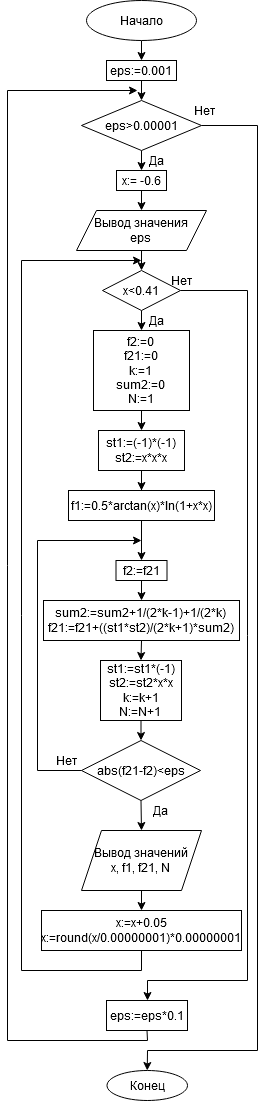

The diagram above was exported from draw.io. Its source (the exported page's mxGraphModel, read from the mxfile embedded in the PNG):
<mxGraphModel dx="1730" dy="912" grid="1" gridSize="10" guides="1" tooltips="1" connect="1" arrows="1" fold="1" page="1" pageScale="1" pageWidth="827" pageHeight="1169" math="0" shadow="0">
  <root>
    <mxCell id="0" />
    <mxCell id="1" parent="0" />
    <mxCell id="YeenztP3ng9kSYWtIB8d-4" style="edgeStyle=orthogonalEdgeStyle;rounded=0;orthogonalLoop=1;jettySize=auto;html=1;exitX=0.5;exitY=1;exitDx=0;exitDy=0;entryX=0.5;entryY=0;entryDx=0;entryDy=0;" edge="1" parent="1" source="YeenztP3ng9kSYWtIB8d-1" target="YeenztP3ng9kSYWtIB8d-3">
      <mxGeometry relative="1" as="geometry" />
    </mxCell>
    <mxCell id="YeenztP3ng9kSYWtIB8d-1" value="Начало" style="ellipse;whiteSpace=wrap;html=1;" vertex="1" parent="1">
      <mxGeometry x="359" width="110" height="40" as="geometry" />
    </mxCell>
    <mxCell id="YeenztP3ng9kSYWtIB8d-8" style="edgeStyle=orthogonalEdgeStyle;rounded=0;orthogonalLoop=1;jettySize=auto;html=1;exitX=0.5;exitY=1;exitDx=0;exitDy=0;entryX=0.5;entryY=0;entryDx=0;entryDy=0;" edge="1" parent="1" source="YeenztP3ng9kSYWtIB8d-3" target="YeenztP3ng9kSYWtIB8d-7">
      <mxGeometry relative="1" as="geometry" />
    </mxCell>
    <mxCell id="YeenztP3ng9kSYWtIB8d-3" value="eps:=0.001" style="rounded=0;whiteSpace=wrap;html=1;" vertex="1" parent="1">
      <mxGeometry x="379" y="60" width="70" height="20" as="geometry" />
    </mxCell>
    <mxCell id="YeenztP3ng9kSYWtIB8d-10" style="edgeStyle=orthogonalEdgeStyle;rounded=0;orthogonalLoop=1;jettySize=auto;html=1;exitX=0.5;exitY=1;exitDx=0;exitDy=0;entryX=0.5;entryY=0;entryDx=0;entryDy=0;" edge="1" parent="1" source="YeenztP3ng9kSYWtIB8d-7" target="YeenztP3ng9kSYWtIB8d-9">
      <mxGeometry relative="1" as="geometry" />
    </mxCell>
    <mxCell id="YeenztP3ng9kSYWtIB8d-44" style="edgeStyle=none;rounded=0;orthogonalLoop=1;jettySize=auto;html=1;exitX=1;exitY=0.5;exitDx=0;exitDy=0;" edge="1" parent="1" source="YeenztP3ng9kSYWtIB8d-7" target="YeenztP3ng9kSYWtIB8d-47">
      <mxGeometry relative="1" as="geometry">
        <mxPoint x="420" y="1070" as="targetPoint" />
        <Array as="points">
          <mxPoint x="530" y="125" />
          <mxPoint x="530" y="1050" />
          <mxPoint x="420" y="1050" />
        </Array>
      </mxGeometry>
    </mxCell>
    <mxCell id="YeenztP3ng9kSYWtIB8d-7" value="eps&amp;gt;0.00001" style="rhombus;whiteSpace=wrap;html=1;" vertex="1" parent="1">
      <mxGeometry x="354" y="100" width="120" height="50" as="geometry" />
    </mxCell>
    <mxCell id="YeenztP3ng9kSYWtIB8d-13" style="edgeStyle=orthogonalEdgeStyle;rounded=0;orthogonalLoop=1;jettySize=auto;html=1;exitX=0.5;exitY=1;exitDx=0;exitDy=0;entryX=0.5;entryY=0;entryDx=0;entryDy=0;" edge="1" parent="1" source="YeenztP3ng9kSYWtIB8d-9" target="YeenztP3ng9kSYWtIB8d-12">
      <mxGeometry relative="1" as="geometry" />
    </mxCell>
    <mxCell id="YeenztP3ng9kSYWtIB8d-9" value="x:= -0.6" style="rounded=0;whiteSpace=wrap;html=1;" vertex="1" parent="1">
      <mxGeometry x="389" y="170" width="50" height="20" as="geometry" />
    </mxCell>
    <mxCell id="YeenztP3ng9kSYWtIB8d-11" value="Да" style="text;html=1;strokeColor=none;fillColor=none;align=center;verticalAlign=middle;whiteSpace=wrap;rounded=0;" vertex="1" parent="1">
      <mxGeometry x="409" y="150" width="40" height="20" as="geometry" />
    </mxCell>
    <mxCell id="YeenztP3ng9kSYWtIB8d-15" style="edgeStyle=orthogonalEdgeStyle;rounded=0;orthogonalLoop=1;jettySize=auto;html=1;exitX=0.5;exitY=1;exitDx=0;exitDy=0;entryX=0.5;entryY=0;entryDx=0;entryDy=0;" edge="1" parent="1" source="YeenztP3ng9kSYWtIB8d-12" target="YeenztP3ng9kSYWtIB8d-14">
      <mxGeometry relative="1" as="geometry" />
    </mxCell>
    <mxCell id="YeenztP3ng9kSYWtIB8d-12" value="&lt;div&gt;Вывод значения&lt;/div&gt;&lt;div&gt;eps&lt;br&gt; &lt;/div&gt;" style="shape=parallelogram;perimeter=parallelogramPerimeter;whiteSpace=wrap;html=1;fixedSize=1;" vertex="1" parent="1">
      <mxGeometry x="349" y="210" width="130" height="40" as="geometry" />
    </mxCell>
    <mxCell id="YeenztP3ng9kSYWtIB8d-17" style="edgeStyle=orthogonalEdgeStyle;rounded=0;orthogonalLoop=1;jettySize=auto;html=1;exitX=0.5;exitY=1;exitDx=0;exitDy=0;entryX=0.5;entryY=0;entryDx=0;entryDy=0;" edge="1" parent="1" source="YeenztP3ng9kSYWtIB8d-14" target="YeenztP3ng9kSYWtIB8d-16">
      <mxGeometry relative="1" as="geometry" />
    </mxCell>
    <mxCell id="YeenztP3ng9kSYWtIB8d-41" style="rounded=0;orthogonalLoop=1;jettySize=auto;html=1;exitX=1;exitY=0.5;exitDx=0;exitDy=0;" edge="1" parent="1" source="YeenztP3ng9kSYWtIB8d-14">
      <mxGeometry relative="1" as="geometry">
        <mxPoint x="420" y="1000" as="targetPoint" />
        <Array as="points">
          <mxPoint x="520" y="290" />
          <mxPoint x="520" y="980" />
          <mxPoint x="420" y="980" />
        </Array>
      </mxGeometry>
    </mxCell>
    <mxCell id="YeenztP3ng9kSYWtIB8d-14" value="x&amp;lt;0.41" style="rhombus;whiteSpace=wrap;html=1;" vertex="1" parent="1">
      <mxGeometry x="375" y="270" width="78" height="40" as="geometry" />
    </mxCell>
    <mxCell id="YeenztP3ng9kSYWtIB8d-20" style="edgeStyle=orthogonalEdgeStyle;rounded=0;orthogonalLoop=1;jettySize=auto;html=1;exitX=0.5;exitY=1;exitDx=0;exitDy=0;entryX=0.5;entryY=0;entryDx=0;entryDy=0;" edge="1" parent="1" source="YeenztP3ng9kSYWtIB8d-16" target="YeenztP3ng9kSYWtIB8d-19">
      <mxGeometry relative="1" as="geometry" />
    </mxCell>
    <mxCell id="YeenztP3ng9kSYWtIB8d-16" value="&lt;div&gt;f2:=0&lt;/div&gt;&lt;div&gt;f21:=0&lt;/div&gt;&lt;div&gt;k:=1&lt;/div&gt;&lt;div&gt;sum2:=0&lt;br&gt;&lt;/div&gt;&lt;div&gt;N:=1&lt;br&gt;&lt;/div&gt;" style="rounded=0;whiteSpace=wrap;html=1;" vertex="1" parent="1">
      <mxGeometry x="366" y="330" width="96" height="80" as="geometry" />
    </mxCell>
    <mxCell id="YeenztP3ng9kSYWtIB8d-18" value="&lt;div&gt;Да&lt;/div&gt;" style="text;html=1;strokeColor=none;fillColor=none;align=center;verticalAlign=middle;whiteSpace=wrap;rounded=0;" vertex="1" parent="1">
      <mxGeometry x="409" y="310" width="40" height="20" as="geometry" />
    </mxCell>
    <mxCell id="YeenztP3ng9kSYWtIB8d-22" style="edgeStyle=orthogonalEdgeStyle;rounded=0;orthogonalLoop=1;jettySize=auto;html=1;exitX=0.5;exitY=1;exitDx=0;exitDy=0;" edge="1" parent="1" source="YeenztP3ng9kSYWtIB8d-19" target="YeenztP3ng9kSYWtIB8d-21">
      <mxGeometry relative="1" as="geometry" />
    </mxCell>
    <mxCell id="YeenztP3ng9kSYWtIB8d-19" value="&lt;div&gt;st1:=(-1)*(-1)&lt;/div&gt;&lt;div&gt;st2:=x*x*x&lt;br&gt;&lt;/div&gt;" style="rounded=0;whiteSpace=wrap;html=1;" vertex="1" parent="1">
      <mxGeometry x="371" y="430" width="86" height="40" as="geometry" />
    </mxCell>
    <mxCell id="YeenztP3ng9kSYWtIB8d-25" style="edgeStyle=orthogonalEdgeStyle;rounded=0;orthogonalLoop=1;jettySize=auto;html=1;exitX=0.5;exitY=1;exitDx=0;exitDy=0;entryX=0.5;entryY=0;entryDx=0;entryDy=0;" edge="1" parent="1" source="YeenztP3ng9kSYWtIB8d-21" target="YeenztP3ng9kSYWtIB8d-23">
      <mxGeometry relative="1" as="geometry" />
    </mxCell>
    <mxCell id="YeenztP3ng9kSYWtIB8d-21" value="f1:=0.5*arctan(x)*ln(1+x*x)" style="rounded=0;whiteSpace=wrap;html=1;" vertex="1" parent="1">
      <mxGeometry x="341" y="490" width="146" height="30" as="geometry" />
    </mxCell>
    <mxCell id="YeenztP3ng9kSYWtIB8d-26" style="edgeStyle=orthogonalEdgeStyle;rounded=0;orthogonalLoop=1;jettySize=auto;html=1;exitX=0.5;exitY=1;exitDx=0;exitDy=0;entryX=0.5;entryY=0;entryDx=0;entryDy=0;" edge="1" parent="1" source="YeenztP3ng9kSYWtIB8d-23" target="YeenztP3ng9kSYWtIB8d-24">
      <mxGeometry relative="1" as="geometry" />
    </mxCell>
    <mxCell id="YeenztP3ng9kSYWtIB8d-23" value="f2:=f21" style="rounded=0;whiteSpace=wrap;html=1;" vertex="1" parent="1">
      <mxGeometry x="388.5" y="560" width="51" height="20" as="geometry" />
    </mxCell>
    <mxCell id="YeenztP3ng9kSYWtIB8d-28" style="edgeStyle=orthogonalEdgeStyle;rounded=0;orthogonalLoop=1;jettySize=auto;html=1;exitX=0.5;exitY=1;exitDx=0;exitDy=0;entryX=0.5;entryY=0;entryDx=0;entryDy=0;" edge="1" parent="1" source="YeenztP3ng9kSYWtIB8d-24" target="YeenztP3ng9kSYWtIB8d-27">
      <mxGeometry relative="1" as="geometry" />
    </mxCell>
    <mxCell id="YeenztP3ng9kSYWtIB8d-24" value="&lt;div&gt;sum2:=sum2+1/(2*k-1)+1/(2*k)&lt;/div&gt;&lt;div&gt;f21:=f21+((st1*st2)/(2*k+1)*sum2)&lt;br&gt;&lt;/div&gt;" style="rounded=0;whiteSpace=wrap;html=1;" vertex="1" parent="1">
      <mxGeometry x="316" y="600" width="196" height="40" as="geometry" />
    </mxCell>
    <mxCell id="YeenztP3ng9kSYWtIB8d-30" style="edgeStyle=orthogonalEdgeStyle;rounded=0;orthogonalLoop=1;jettySize=auto;html=1;exitX=0.5;exitY=1;exitDx=0;exitDy=0;entryX=0.5;entryY=0;entryDx=0;entryDy=0;" edge="1" parent="1" source="YeenztP3ng9kSYWtIB8d-27" target="YeenztP3ng9kSYWtIB8d-29">
      <mxGeometry relative="1" as="geometry" />
    </mxCell>
    <mxCell id="YeenztP3ng9kSYWtIB8d-27" value="&lt;div&gt;st1:=st1*(-1)&lt;/div&gt;&lt;div&gt;st2:=st2*x*x&lt;/div&gt;&lt;div&gt;k:=k+1&lt;/div&gt;&lt;div&gt;N:=N+1&lt;br&gt;&lt;/div&gt;" style="rounded=0;whiteSpace=wrap;html=1;" vertex="1" parent="1">
      <mxGeometry x="373" y="660" width="81" height="60" as="geometry" />
    </mxCell>
    <mxCell id="YeenztP3ng9kSYWtIB8d-31" style="edgeStyle=orthogonalEdgeStyle;rounded=0;orthogonalLoop=1;jettySize=auto;html=1;exitX=0;exitY=0.5;exitDx=0;exitDy=0;" edge="1" parent="1" source="YeenztP3ng9kSYWtIB8d-29">
      <mxGeometry relative="1" as="geometry">
        <mxPoint x="414" y="540" as="targetPoint" />
        <Array as="points">
          <mxPoint x="310" y="770" />
          <mxPoint x="310" y="540" />
        </Array>
      </mxGeometry>
    </mxCell>
    <mxCell id="YeenztP3ng9kSYWtIB8d-36" style="edgeStyle=orthogonalEdgeStyle;rounded=0;orthogonalLoop=1;jettySize=auto;html=1;exitX=0.5;exitY=1;exitDx=0;exitDy=0;entryX=0.5;entryY=0;entryDx=0;entryDy=0;" edge="1" parent="1" source="YeenztP3ng9kSYWtIB8d-29" target="YeenztP3ng9kSYWtIB8d-35">
      <mxGeometry relative="1" as="geometry" />
    </mxCell>
    <mxCell id="YeenztP3ng9kSYWtIB8d-29" value="abs(f21-f2)&amp;lt;eps" style="rhombus;whiteSpace=wrap;html=1;" vertex="1" parent="1">
      <mxGeometry x="354" y="740" width="119" height="60" as="geometry" />
    </mxCell>
    <mxCell id="YeenztP3ng9kSYWtIB8d-32" value="Нет" style="text;html=1;strokeColor=none;fillColor=none;align=center;verticalAlign=middle;whiteSpace=wrap;rounded=0;" vertex="1" parent="1">
      <mxGeometry x="319" y="750" width="40" height="20" as="geometry" />
    </mxCell>
    <mxCell id="YeenztP3ng9kSYWtIB8d-34" value="Да" style="text;html=1;strokeColor=none;fillColor=none;align=center;verticalAlign=middle;whiteSpace=wrap;rounded=0;" vertex="1" parent="1">
      <mxGeometry x="413" y="800" width="40" height="20" as="geometry" />
    </mxCell>
    <mxCell id="YeenztP3ng9kSYWtIB8d-39" style="edgeStyle=orthogonalEdgeStyle;rounded=0;orthogonalLoop=1;jettySize=auto;html=1;exitX=0.5;exitY=1;exitDx=0;exitDy=0;entryX=0.5;entryY=0;entryDx=0;entryDy=0;" edge="1" parent="1" source="YeenztP3ng9kSYWtIB8d-35" target="YeenztP3ng9kSYWtIB8d-38">
      <mxGeometry relative="1" as="geometry" />
    </mxCell>
    <mxCell id="YeenztP3ng9kSYWtIB8d-35" value="&lt;div&gt;Вывод значений&lt;/div&gt;&lt;div&gt;x, f1, f21, N&lt;br&gt;&lt;/div&gt;" style="shape=parallelogram;perimeter=parallelogramPerimeter;whiteSpace=wrap;html=1;fixedSize=1;" vertex="1" parent="1">
      <mxGeometry x="354" y="830" width="120" height="60" as="geometry" />
    </mxCell>
    <mxCell id="YeenztP3ng9kSYWtIB8d-40" style="edgeStyle=orthogonalEdgeStyle;rounded=0;orthogonalLoop=1;jettySize=auto;html=1;exitX=0.5;exitY=1;exitDx=0;exitDy=0;" edge="1" parent="1" source="YeenztP3ng9kSYWtIB8d-38">
      <mxGeometry relative="1" as="geometry">
        <mxPoint x="414" y="260" as="targetPoint" />
        <Array as="points">
          <mxPoint x="414" y="970" />
          <mxPoint x="294" y="970" />
          <mxPoint x="294" y="260" />
        </Array>
      </mxGeometry>
    </mxCell>
    <mxCell id="YeenztP3ng9kSYWtIB8d-38" value="&lt;div&gt;x:=x+0.05&lt;/div&gt;&lt;div&gt;x:=round(x/0.00000001)*0.00000001&lt;br&gt;&lt;/div&gt;" style="rounded=0;whiteSpace=wrap;html=1;" vertex="1" parent="1">
      <mxGeometry x="314" y="910" width="200" height="40" as="geometry" />
    </mxCell>
    <mxCell id="YeenztP3ng9kSYWtIB8d-43" style="edgeStyle=none;rounded=0;orthogonalLoop=1;jettySize=auto;html=1;exitX=0.5;exitY=1;exitDx=0;exitDy=0;" edge="1" parent="1" source="YeenztP3ng9kSYWtIB8d-42">
      <mxGeometry relative="1" as="geometry">
        <mxPoint x="410" y="90" as="targetPoint" />
        <Array as="points">
          <mxPoint x="420" y="1040" />
          <mxPoint x="280" y="1040" />
          <mxPoint x="280" y="90" />
        </Array>
      </mxGeometry>
    </mxCell>
    <mxCell id="YeenztP3ng9kSYWtIB8d-42" value="eps:=eps*0.1" style="rounded=0;whiteSpace=wrap;html=1;" vertex="1" parent="1">
      <mxGeometry x="379" y="1000" width="81" height="30" as="geometry" />
    </mxCell>
    <mxCell id="YeenztP3ng9kSYWtIB8d-46" value="Нет" style="text;html=1;strokeColor=none;fillColor=none;align=center;verticalAlign=middle;whiteSpace=wrap;rounded=0;" vertex="1" parent="1">
      <mxGeometry x="457" y="100" width="40" height="20" as="geometry" />
    </mxCell>
    <mxCell id="YeenztP3ng9kSYWtIB8d-47" value="Конец" style="ellipse;whiteSpace=wrap;html=1;" vertex="1" parent="1">
      <mxGeometry x="379.5" y="1070" width="80.5" height="30" as="geometry" />
    </mxCell>
    <mxCell id="YeenztP3ng9kSYWtIB8d-49" value="Нет" style="text;html=1;strokeColor=none;fillColor=none;align=center;verticalAlign=middle;whiteSpace=wrap;rounded=0;" vertex="1" parent="1">
      <mxGeometry x="434" y="270" width="40" height="20" as="geometry" />
    </mxCell>
  </root>
</mxGraphModel>